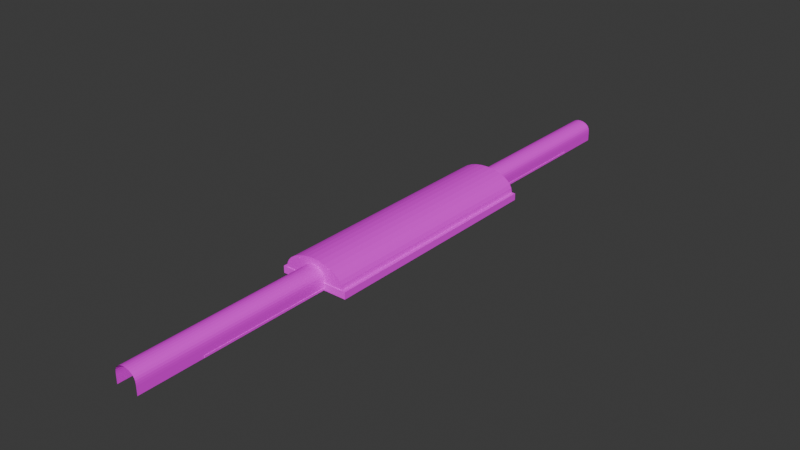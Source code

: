 # Source: metro_station1.blend  (saved by Blender 4.3.34; exported with 4.5.12 LTS)
import bpy
from mathutils import Matrix  # noqa: F401  (used for matrix-valued properties, if any)

bpy.ops.wm.read_factory_settings(use_empty=True)
scene = bpy.context.scene
scene.name = 'Scene'

# ---- images (referenced by path relative to the original .blend; pixels are not part of the script)
import os
ASSET_DIR = os.environ.get("B2B_ASSET_DIR", "")  # directory of the original .blend (textures are referenced by path, not embedded)
HERE = os.path.dirname(os.path.abspath(__file__))  # packed textures are extracted next to this script under _unpacked/

def load_image(name, relpath, width, height, colorspace="sRGB"):
    """Load a texture the original file referenced (path relative to the .blend, or extracted next to this script)."""
    p = next((c for c in (os.path.join(HERE, relpath), os.path.join(ASSET_DIR, relpath)) if relpath and os.path.exists(c)), "")
    if p:
        img = bpy.data.images.load(p, check_existing=True)
        img.name = name
    else:  # same state as the original file: an image datablock whose file is absent (Cycles renders it pink)
        img = bpy.data.images.new(name, width, height)
        img.source = "FILE"
        img.filepath = "//" + (relpath or name)
    img.colorspace_settings.name = colorspace
    return img
img_concrete044d_1k_jpg_color_jpg = load_image('Concrete044D_1K-JPG_Color.jpg', 'Concrete044D_1K-JPG_Color.jpg', 1024, 1024, 'sRGB')
img_blind_band_512_png = load_image('Blind_Band_512.png', 'Blind_Band_512.png', 1024, 1024, 'sRGB')
img_bricks054_1k_png_color_png = load_image('Bricks054_1K-PNG_Color.png', 'Bricks054_1K-PNG_Color.png', 1024, 1024, 'sRGB')
img_gravel_256_png = load_image('Gravel_256.png', 'Gravel_256.png', 1024, 1024, 'sRGB')
img_metal_1_png = load_image('Metal_1.png', 'Metal_1.png', 1024, 1024, 'sRGB')
img_metal_png = load_image('Metal.png', 'Metal.png', 1024, 1024, 'sRGB')

# ---- materials (node trees are filled in below, after node groups)
mat_concrete = bpy.data.materials.new('Concrete')
mat_blindband = bpy.data.materials.new('BlindBand')
mat_bricks = bpy.data.materials.new('Bricks')
mat_rockfloor = bpy.data.materials.new('Rockfloor')
mat_metal_2 = bpy.data.materials.new('Metal_2')
mat_metal = bpy.data.materials.new('Metal')

# ---- material node trees
mat_concrete.use_nodes = True; mat_concrete.node_tree.nodes.clear()
_N = mat_concrete.node_tree.nodes; _L = mat_concrete.node_tree.links
n0 = _N.new('ShaderNodeBsdfPrincipled'); n0.name = 'Principled BSDF'; n0.location = (10, 300)
n0.inputs[2].default_value = 1.0
n1 = _N.new('ShaderNodeOutputMaterial'); n1.name = 'Material Output'; n1.location = (300, 300)
n2 = _N.new('ShaderNodeTexImage'); n2.name = 'Image Texture'; n2.location = (-262, 306)
n2.image = img_concrete044d_1k_jpg_color_jpg
n2.interpolation = 'Closest'
_L.new(n0.outputs[0], n1.inputs[0])
_L.new(n2.outputs[0], n0.inputs[0])
n1.is_active_output = True
mat_blindband.use_nodes = True; mat_blindband.node_tree.nodes.clear()
_N = mat_blindband.node_tree.nodes; _L = mat_blindband.node_tree.links
n0 = _N.new('ShaderNodeBsdfPrincipled'); n0.name = 'Principled BSDF'; n0.location = (219, 315)
n0.inputs[2].default_value = 1.0
n1 = _N.new('ShaderNodeOutputMaterial'); n1.name = 'Material Output'; n1.location = (509, 315)
n2 = _N.new('ShaderNodeTexImage'); n2.name = 'Image Texture'; n2.location = (-342, 236)
n2.image = img_blind_band_512_png
n2.interpolation = 'Closest'
_L.new(n0.outputs[0], n1.inputs[0])
_L.new(n2.outputs[0], n0.inputs[0])
n1.is_active_output = True
mat_bricks.use_nodes = True; mat_bricks.node_tree.nodes.clear()
_N = mat_bricks.node_tree.nodes; _L = mat_bricks.node_tree.links
n0 = _N.new('ShaderNodeBsdfPrincipled'); n0.name = 'Principled BSDF'; n0.location = (10, 300)
n1 = _N.new('ShaderNodeOutputMaterial'); n1.name = 'Material Output'; n1.location = (300, 300)
n2 = _N.new('ShaderNodeTexImage'); n2.name = 'Image Texture'; n2.location = (-288, 275)
n2.image = img_bricks054_1k_png_color_png
_L.new(n0.outputs[0], n1.inputs[0])
_L.new(n2.outputs[0], n0.inputs[0])
n1.is_active_output = True
mat_rockfloor.use_nodes = True; mat_rockfloor.node_tree.nodes.clear()
_N = mat_rockfloor.node_tree.nodes; _L = mat_rockfloor.node_tree.links
n0 = _N.new('ShaderNodeBsdfPrincipled'); n0.name = 'Principled BSDF'; n0.location = (10, 300)
n0.inputs[2].default_value = 1.0
n1 = _N.new('ShaderNodeOutputMaterial'); n1.name = 'Material Output'; n1.location = (300, 300)
n2 = _N.new('ShaderNodeTexImage'); n2.name = 'Image Texture'; n2.location = (-311, 277)
n2.image = img_gravel_256_png
n2.interpolation = 'Closest'
_L.new(n0.outputs[0], n1.inputs[0])
_L.new(n2.outputs[0], n0.inputs[0])
n1.is_active_output = True
mat_metal_2.use_nodes = True; mat_metal_2.node_tree.nodes.clear()
_N = mat_metal_2.node_tree.nodes; _L = mat_metal_2.node_tree.links
n0 = _N.new('ShaderNodeBsdfPrincipled'); n0.name = 'Principled BSDF'; n0.location = (10, 300)
n0.inputs[2].default_value = 1.0
n1 = _N.new('ShaderNodeOutputMaterial'); n1.name = 'Material Output'; n1.location = (300, 300)
n2 = _N.new('ShaderNodeTexImage'); n2.name = 'Image Texture'; n2.location = (-280, 275)
n2.image = img_metal_1_png
n2.interpolation = 'Closest'
_L.new(n0.outputs[0], n1.inputs[0])
_L.new(n2.outputs[0], n0.inputs[0])
n1.is_active_output = True
mat_metal.use_nodes = True; mat_metal.node_tree.nodes.clear()
_N = mat_metal.node_tree.nodes; _L = mat_metal.node_tree.links
n0 = _N.new('ShaderNodeBsdfPrincipled'); n0.name = 'Principled BSDF'; n0.location = (10, 300)
n0.inputs[2].default_value = 1.0
n1 = _N.new('ShaderNodeOutputMaterial'); n1.name = 'Material Output'; n1.location = (300, 300)
n2 = _N.new('ShaderNodeTexImage'); n2.name = 'Image Texture'; n2.location = (-280, 275)
n2.image = img_metal_png
n2.interpolation = 'Closest'
_L.new(n0.outputs[0], n1.inputs[0])
_L.new(n2.outputs[0], n0.inputs[0])
n1.is_active_output = True

# ---- world
world_world = bpy.data.worlds.new('World'); scene.world = world_world
world_world.use_nodes = True; world_world.node_tree.nodes.clear()
_N = world_world.node_tree.nodes; _L = world_world.node_tree.links
n0 = _N.new('ShaderNodeOutputWorld'); n0.name = 'World Output'; n0.location = (300, 300)
n1 = _N.new('ShaderNodeBackground'); n1.name = 'Background'; n1.location = (10, 300)
n1.inputs[0].default_value = (0.05088, 0.05088, 0.05088, 1.0)
_L.new(n1.outputs[0], n0.inputs[0])
n0.is_active_output = True
world_world.color = (0.05088, 0.05088, 0.05088)
world_world.sun_shadow_jitter_overblur = 0.0

# ---- meshes
me_cube = bpy.data.meshes.new('Cube')
me_cube.from_pydata([(-10.19, -44.29, -2.004), (-10.19, -44.29, 0.0), (-10.19, 26.73, -2.004), (-10.19, 26.73, 0.0), (-3.428, -44.29, -2.004), (-3.428, -44.29, 0.0), (-3.428, 26.73, -2.004), (-3.428, 26.73, 0.0), (-10.19, -44.29, -0.1689), (-10.19, 26.73, -0.1689), (-3.428, 26.73, -0.1689), (-3.428, -44.29, -0.1689), (-2.672, -44.29, 0.0), (-2.672, 26.73, 0.0), (-2.672, 26.73, -0.1689), (-2.672, -44.29, -0.1689), (-4.183, 26.73, -2.004), (-4.183, 26.73, 0.0), (-4.183, -44.29, -2.004), (-4.183, -44.29, 0.0), (-4.183, -44.29, -0.1689), (-4.183, 26.73, -0.1689)], [], [(8, 1, 3, 9), (21, 17, 7, 10), (10, 7, 13, 14), (20, 19, 1, 8), (16, 6, 4, 18), (17, 3, 1, 19), (18, 20, 8, 0), (6, 10, 11, 4), (16, 21, 10, 6), (0, 8, 9, 2), (14, 13, 12, 15), (7, 5, 12, 13), (11, 10, 14, 15), (5, 11, 15, 12), (2, 9, 21, 16), (4, 11, 20, 18), (7, 17, 19, 5), (2, 16, 18, 0), (11, 5, 19, 20), (9, 3, 17, 21)])
me_cube.polygons.foreach_set('material_index', [0, 0, 0, 0, 0, 0, 0, 0, 0, 0, 0, 0, 0, 0, 0, 0, 1, 0, 0, 0])
_uv = me_cube.uv_layers.new(name='UVMap')
_uv.uv.foreach_set('vector', [0.6015, 4.603, 0.582, 4.603, 0.582, -3.603, 0.6015, -3.603, 1.132, -3.429, 1.113, -3.429, 1.113, -3.516, 1.132, -3.516, 1.132, -3.516, 1.113, -3.516, 1.113, -3.603, 1.132, -3.603, 1.132, -2.041, 1.113, -2.041, 1.113, -2.735, 1.132, -2.735, -0.1119, 4.603, -0.1992, 4.603, -0.1992, -3.603, -0.1119, -3.603, -0.3738, 4.603, -1.068, 4.603, -1.068, -3.603, -0.3738, -3.603, 1.344, -2.041, 1.132, -2.041, 1.132, -2.735, 1.344, -2.735, 1.026, 4.603, 0.8135, 4.603, 0.8135, -3.603, 1.026, -3.603, 1.344, -3.429, 1.132, -3.429, 1.132, -3.516, 1.344, -3.516, 0.8135, 4.603, 0.6015, 4.603, 0.6015, -3.603, 0.8135, -3.603, 1.364, 4.603, 1.344, 4.603, 1.344, -3.603, 1.364, -3.603, -0.2865, 4.603, -0.2865, -3.603, -0.1992, -3.603, -0.1992, 4.603, 1.113, -3.603, 1.113, 4.603, 1.026, 4.603, 1.026, -3.603, 1.113, -1.954, 1.132, -1.954, 1.132, -1.866, 1.113, -1.866, 1.344, -2.735, 1.132, -2.735, 1.132, -3.429, 1.344, -3.429, 1.344, -1.954, 1.132, -1.954, 1.132, -2.041, 1.344, -2.041, 27.89, 0.009152, 27.89, 0.5406, -22.09, 0.5406, -22.09, 0.009149, 0.582, 4.603, -0.1119, 4.603, -0.1119, -3.603, 0.582, -3.603, 1.132, -1.954, 1.113, -1.954, 1.113, -2.041, 1.132, -2.041, 1.132, -2.735, 1.113, -2.735, 1.113, -3.429, 1.132, -3.429])
_uv.active_render = True
_uv = me_cube.uv_layers.new(name='SimpleBake')
_uv.uv.foreach_set('vector', [0.2201, 0.9964, 0.2178, 0.9964, 0.2178, 0.003645, 0.2201, 0.003645, 0.3159, 0.02477, 0.3135, 0.02477, 0.3135, 0.01421, 0.3159, 0.01421, 0.3159, 0.01421, 0.3135, 0.01421, 0.3135, 0.003645, 0.3159, 0.003645, 0.3159, 0.1999, 0.3135, 0.1999, 0.3135, 0.116, 0.3159, 0.116, 0.1265, 0.9964, 0.116, 0.9964, 0.116, 0.003645, 0.1265, 0.003645, 0.08758, 0.9964, 0.003645, 0.9964, 0.003645, 0.003645, 0.08758, 0.003645, 0.3415, 0.1999, 0.3159, 0.1999, 0.3159, 0.116, 0.3415, 0.116, 0.2787, 0.9964, 0.2531, 0.9964, 0.2531, 0.003645, 0.2787, 0.003645, 0.3415, 0.02477, 0.3159, 0.02477, 0.3159, 0.01421, 0.3415, 0.01421, 0.2458, 0.9964, 0.2201, 0.9964, 0.2201, 0.003645, 0.2458, 0.003645, 0.3062, 0.9964, 0.3039, 0.9964, 0.3039, 0.003645, 0.3062, 0.003645, 0.09814, 0.9964, 0.09814, 0.003645, 0.1087, 0.003645, 0.1087, 0.9964, 0.2966, 0.003645, 0.2966, 0.9964, 0.286, 0.9964, 0.286, 0.003645, 0.3135, 0.2105, 0.3159, 0.2105, 0.3159, 0.2211, 0.3135, 0.2211, 0.3415, 0.1087, 0.3159, 0.1087, 0.3159, 0.02477, 0.3415, 0.02477, 0.3415, 0.2105, 0.3159, 0.2105, 0.3159, 0.1999, 0.3415, 0.1999, 0.09814, 0.9964, 0.08758, 0.9964, 0.08758, 0.003645, 0.09814, 0.003645, 0.2105, 0.9964, 0.1265, 0.9964, 0.1265, 0.003645, 0.2105, 0.003645, 0.3159, 0.2105, 0.3135, 0.2105, 0.3135, 0.1999, 0.3159, 0.1999, 0.3159, 0.1087, 0.3135, 0.1087, 0.3135, 0.02477, 0.3159, 0.02477])
me_cube.materials.append(mat_concrete)
me_cube.materials.append(mat_blindband)
me_cube.update()
me_cube_001 = bpy.data.meshes.new('Cube.001')
me_cube_001.from_pydata([(-1.78, -44.08, 5.454), (-6.45, -44.08, 4.014), (-8.428, 26.53, 2.307), (-1.409, -44.08, 3.631), (-0.7184, -44.08, 3.822), (-3.344, -44.08, 0.5322), (0.0, -44.08, 3.886), (-3.311, -44.08, 1.187), (-3.215, -44.08, 1.816), (-2.987, -44.08, 2.396), (-2.603, -44.08, 2.904), (-2.045, -44.08, 3.321), (-3.344, -44.08, 0.02543), (-3.345, -44.08, -0.6828), (-1.409, -100.5, 3.631), (-0.7184, -100.5, 3.822), (-3.344, -100.5, 0.5322), (0.0, -100.5, 3.886), (-3.311, -100.5, 1.187), (-3.215, -100.5, 1.816), (-2.987, -100.5, 2.396), (-2.603, -100.5, 2.904), (-2.045, -100.5, 3.321), (-3.344, -100.5, 0.02543), (-3.345, -100.5, -0.6828), (1.78, -44.08, 5.454), (8.428, -44.08, 2.307), (8.428, 26.53, 2.307), (1.409, -44.08, 3.631), (0.7184, -44.08, 3.822), (3.344, -44.08, 0.5322), (3.311, -44.08, 1.187), (3.215, -44.08, 1.816), (2.987, -44.08, 2.396), (2.603, -44.08, 2.904), (2.045, -44.08, 3.321), (3.344, -44.08, 0.02543), (3.345, -44.08, -0.6828), (1.409, -100.5, 3.631), (0.7184, -100.5, 3.822), (3.344, -100.5, 0.5322), (3.311, -100.5, 1.187), (3.215, -100.5, 1.816), (2.987, -100.5, 2.396), (2.603, -100.5, 2.904), (2.045, -100.5, 3.321), (3.344, -100.5, 0.02543), (3.345, -100.5, -0.6828), (-3.491, 26.53, 5.154), (-1.78, 26.53, 5.454), (-9.122, 26.53, 0.2942), (0.0, 26.53, 5.555), (-8.947, 26.53, 1.32), (-7.585, 26.53, 3.217), (-6.45, 26.53, 4.014), (-5.068, 26.53, 4.668), (-9.122, -44.08, -0.5007), (-5.068, -44.08, 4.668), (-7.585, -44.08, 3.217), (-8.428, -44.08, 2.307), (-8.947, -44.08, 1.32), (0.0, -44.08, 5.555), (-9.122, -44.08, 0.2942), (-3.491, -44.08, 5.154), (-9.122, 26.53, -0.5007), (-1.409, 26.53, 3.631), (-0.7184, 26.53, 3.822), (-3.344, 26.53, 0.5322), (0.0, 26.53, 3.886), (-3.311, 26.53, 1.187), (-3.215, 26.53, 1.816), (-2.987, 26.53, 2.396), (-2.603, 26.53, 2.904), (-2.045, 26.53, 3.321), (-3.344, 26.53, 0.02543), (-3.345, 26.53, -0.6828), (-1.409, 77.34, 3.631), (-0.7184, 77.34, 3.822), (-3.344, 77.34, 0.5322), (0.0, 77.34, 3.886), (-3.311, 77.34, 1.187), (-3.215, 77.34, 1.816), (-2.987, 77.34, 2.396), (-2.603, 77.34, 2.904), (-2.045, 77.34, 3.321), (-3.344, 77.34, 0.02543), (-3.345, 77.34, -0.6828), (-8.874, -44.08, -1.049), (-8.874, 26.53, -1.049), (3.491, 26.53, 5.154), (1.78, 26.53, 5.454), (9.122, 26.53, 0.2942), (8.947, 26.53, 1.32), (7.585, 26.53, 3.217), (6.45, 26.53, 4.014), (5.068, 26.53, 4.668), (9.122, -44.08, -0.5007), (5.068, -44.08, 4.668), (6.45, -44.08, 4.014), (7.585, -44.08, 3.217), (8.947, -44.08, 1.32), (9.122, -44.08, 0.2942), (3.491, -44.08, 5.154), (9.122, 26.53, -0.5007), (1.409, 26.53, 3.631), (0.7184, 26.53, 3.822), (3.344, 26.53, 0.5322), (3.311, 26.53, 1.187), (3.215, 26.53, 1.816), (2.987, 26.53, 2.396), (2.603, 26.53, 2.904), (2.045, 26.53, 3.321), (3.344, 26.53, 0.02543), (3.345, 26.53, -0.6828), (1.409, 77.34, 3.631), (0.7184, 77.34, 3.822), (3.344, 77.34, 0.5322), (3.311, 77.34, 1.187), (3.215, 77.34, 1.816), (2.987, 77.34, 2.396), (2.603, 77.34, 2.904), (2.045, 77.34, 3.321), (3.344, 77.34, 0.02543), (3.345, 77.34, -0.6828), (8.874, -44.08, -1.049), (8.874, 26.53, -1.049), (-3.345, -44.08, -1.36), (-3.345, -100.5, -1.36), (3.345, -44.08, -1.36), (3.345, -100.5, -1.36), (-3.345, 26.53, -1.36), (-3.345, 77.34, -1.36), (3.345, 26.53, -1.36), (3.345, 77.34, -1.36), (-3.345, -44.08, -1.959), (-3.345, -100.5, -1.959), (3.345, -44.08, -1.959), (3.345, -100.5, -1.959), (-3.345, 26.53, -1.959), (-3.345, 77.34, -1.959), (3.345, 26.53, -1.959), (3.345, 77.34, -1.959)], [], [(1, 54, 55, 57), (63, 48, 49, 0), (60, 52, 2, 59), (59, 2, 53, 58), (0, 49, 51, 61), (58, 53, 54, 1), (12, 5, 16, 23), (9, 10, 21, 20), (4, 6, 17, 15), (13, 12, 23, 24), (10, 11, 22, 21), (7, 8, 19, 18), (3, 4, 15, 14), (11, 3, 14, 22), (8, 9, 20, 19), (5, 7, 18, 16), (13, 87, 56, 12), (5, 12, 56, 62), (7, 5, 62, 60), (8, 7, 60, 59), (9, 8, 59, 58), (10, 9, 58, 1), (11, 10, 1, 57), (3, 11, 57, 63), (4, 3, 63, 0), (6, 4, 0, 61), (102, 25, 90, 89), (100, 26, 27, 92), (26, 99, 93, 27), (25, 61, 51, 90), (36, 46, 40, 30), (33, 43, 44, 34), (29, 39, 17, 6), (37, 47, 46, 36), (34, 44, 45, 35), (31, 41, 42, 32), (28, 38, 39, 29), (35, 45, 38, 28), (32, 42, 43, 33), (30, 40, 41, 31), (37, 36, 96, 124), (30, 101, 96, 36), (31, 100, 101, 30), (32, 26, 100, 31), (33, 99, 26, 32), (34, 98, 99, 33), (35, 97, 98, 34), (28, 102, 97, 35), (29, 25, 102, 28), (6, 61, 25, 29), (64, 50, 62, 56), (50, 52, 60, 62), (55, 48, 63, 57), (74, 85, 78, 67), (71, 82, 83, 72), (66, 77, 79, 68), (75, 86, 85, 74), (72, 83, 84, 73), (69, 80, 81, 70), (65, 76, 77, 66), (73, 84, 76, 65), (70, 81, 82, 71), (67, 78, 80, 69), (56, 87, 88, 64), (75, 74, 64, 88), (67, 50, 64, 74), (69, 52, 50, 67), (70, 2, 52, 69), (71, 53, 2, 70), (72, 54, 53, 71), (73, 55, 54, 72), (65, 48, 55, 73), (66, 49, 48, 65), (68, 51, 49, 66), (94, 98, 97, 95), (103, 96, 101, 91), (91, 101, 100, 92), (95, 97, 102, 89), (93, 99, 98, 94), (112, 106, 116, 122), (109, 110, 120, 119), (105, 68, 79, 115), (113, 112, 122, 123), (110, 111, 121, 120), (107, 108, 118, 117), (104, 105, 115, 114), (111, 104, 114, 121), (108, 109, 119, 118), (106, 107, 117, 116), (96, 103, 125, 124), (113, 125, 103, 112), (106, 112, 103, 91), (107, 106, 91, 92), (108, 107, 92, 27), (109, 108, 27, 93), (110, 109, 93, 94), (111, 110, 94, 95), (104, 111, 95, 89), (105, 104, 89, 90), (68, 105, 90, 51), (13, 24, 127, 126), (86, 75, 130, 131), (47, 37, 128, 129), (113, 123, 133, 132), (132, 133, 141, 140), (129, 128, 136, 137), (131, 130, 138, 139), (126, 127, 135, 134)])
_uv = me_cube_001.uv_layers.new(name='UVMap')
_uv.uv.foreach_set('vector', [-22.27, -0.8948, 22.6, -0.8948, 22.6, -0.004538, -22.27, -0.004546, -22.27, 1.006, 22.6, 1.006, 22.6, 2.099, -22.27, 2.099, -22.27, -2.813, 22.6, -2.813, 22.6, -2.194, -22.27, -2.194, -22.27, -2.194, 22.6, -2.194, 22.6, -1.63, -22.27, -1.63, -22.27, 2.099, 22.6, 2.099, 22.6, 3.232, -22.27, 3.232, -22.27, -1.63, 22.6, -1.63, 22.6, -0.8948, -22.27, -0.8948, -17.22, -2.632, -17.22, -2.951, 18.38, -2.951, 18.38, -2.632, -17.22, -4.12, -17.22, -4.434, 18.38, -4.434, 18.38, -4.12, -17.22, -8.691, -17.22, -9.145, 18.38, -9.145, 18.38, -8.691, -17.22, -2.185, -17.22, -2.632, 18.38, -2.632, 18.38, -2.185, -17.22, -7.487, -17.22, -7.846, 18.38, -7.846, 18.38, -7.487, -17.22, -3.363, -17.22, -3.758, 18.38, -3.758, 18.38, -3.363, -17.22, -8.253, -17.22, -8.691, 18.38, -8.691, 18.38, -8.253, -17.22, -7.846, -17.22, -8.253, 18.38, -8.253, 18.38, -7.846, -17.22, -3.758, -17.22, -4.12, 18.38, -4.12, 18.38, -3.758, -17.22, -2.951, -17.22, -3.363, 18.38, -3.363, 18.38, -2.951, 14.73, 8.236, 18.22, 8.006, 18.38, 8.351, 14.73, 8.683, 14.73, 9.003, 14.73, 8.683, 18.38, 8.351, 18.38, 8.852, 14.71, 9.415, 14.73, 9.003, 18.38, 8.852, 18.27, 9.5, 14.65, 9.812, 14.71, 9.415, 18.27, 9.5, 17.94, 10.12, 14.51, 10.18, 14.65, 9.812, 17.94, 10.12, 17.41, 10.7, 14.27, 10.5, 14.51, 10.18, 17.41, 10.7, 16.69, 11.2, 13.91, 10.76, 14.27, 10.5, 16.69, 11.2, 15.82, 11.61, 13.51, 10.96, 13.91, 10.76, 15.82, 11.61, 14.83, 11.92, 13.08, 11.08, 13.51, 10.96, 14.83, 11.92, 13.75, 12.11, 12.63, 11.12, 13.08, 11.08, 13.75, 12.11, 12.63, 12.17, -22.27, 5.442, -22.27, 4.36, 22.6, 4.36, 22.6, 5.442, 22.6, -5.501, 22.6, -4.883, -22.27, -4.883, -22.27, -5.501, 22.6, -4.883, 22.6, -4.319, -22.27, -4.319, -22.27, -4.883, -22.27, 4.36, -22.27, 3.232, 22.6, 3.232, 22.6, 4.36, 18.38, -5.685, -17.22, -5.685, -17.22, -6.004, 18.38, -6.004, 18.38, -7.173, -17.22, -7.173, -17.22, -7.487, 18.38, -7.487, -17.22, -9.597, 18.38, -9.597, 18.38, -9.145, -17.22, -9.145, 18.38, -5.238, -17.22, -5.238, -17.22, -5.685, 18.38, -5.685, -17.22, -10.77, 18.38, -10.77, 18.38, -10.42, -17.22, -10.42, 18.38, -6.416, -17.22, -6.416, -17.22, -6.811, 18.38, -6.811, -17.22, -10.03, 18.38, -10.03, 18.38, -9.597, -17.22, -9.597, -17.22, -10.42, 18.38, -10.42, 18.38, -10.03, -17.22, -10.03, 18.38, -6.811, -17.22, -6.811, -17.22, -7.173, 18.38, -7.173, 18.38, -6.004, -17.22, -6.004, -17.22, -6.416, 18.38, -6.416, 10.52, 8.236, 10.52, 8.683, 6.873, 8.351, 7.03, 8.006, 10.52, 9.003, 6.873, 8.852, 6.873, 8.351, 10.52, 8.683, 10.54, 9.415, 6.984, 9.5, 6.873, 8.852, 10.52, 9.003, 10.6, 9.812, 7.311, 10.12, 6.984, 9.5, 10.54, 9.415, 10.74, 10.18, 7.843, 10.7, 7.311, 10.12, 10.6, 9.812, 10.98, 10.5, 8.558, 11.2, 7.843, 10.7, 10.74, 10.18, 11.34, 10.76, 9.43, 11.61, 8.558, 11.2, 10.98, 10.5, 11.74, 10.96, 10.42, 11.92, 9.43, 11.61, 11.34, 10.76, 12.17, 11.08, 11.5, 12.11, 10.42, 11.92, 11.74, 10.96, 12.63, 11.12, 12.63, 12.17, 11.5, 12.11, 12.17, 11.08, 22.6, -3.967, 22.6, -3.462, -22.27, -3.462, -22.27, -3.967, 22.6, -3.462, 22.6, -2.813, -22.27, -2.813, -22.27, -3.462, 22.6, -0.004538, 22.6, 1.006, -22.27, 1.006, -22.27, -0.004546, 18.38, 6.755, -13.66, 6.755, -13.66, 6.436, 18.38, 6.436, 18.38, 5.267, -13.66, 5.267, -13.66, 4.953, 18.38, 4.953, 18.38, 0.6956, -13.66, 0.6956, -13.66, 0.2416, 18.38, 0.2416, 18.38, 7.202, -13.66, 7.202, -13.66, 6.755, 18.38, 6.755, 18.38, 1.9, -13.66, 1.9, -13.66, 1.541, 18.38, 1.541, 18.38, 6.024, -13.66, 6.024, -13.66, 5.629, 18.38, 5.629, 18.38, 1.134, -13.66, 1.134, -13.66, 0.6956, 18.38, 0.6956, 18.38, 1.541, -13.66, 1.541, -13.66, 1.134, 18.38, 1.134, 18.38, 5.629, -13.66, 5.629, -13.66, 5.267, 18.38, 5.267, 18.38, 6.436, -13.66, 6.436, -13.66, 6.024, 18.38, 6.024, -22.27, -3.967, -22.27, -4.319, 22.6, -4.319, 22.6, -3.967, -0.9873, 8.236, -0.9867, 8.683, -4.63, 8.351, -4.474, 8.006, -0.9867, 9.003, -4.63, 8.852, -4.63, 8.351, -0.9867, 8.683, -0.9662, 9.415, -4.52, 9.5, -4.63, 8.852, -0.9867, 9.003, -0.9057, 9.812, -4.192, 10.12, -4.52, 9.5, -0.9662, 9.415, -0.7617, 10.18, -3.661, 10.7, -4.192, 10.12, -0.9057, 9.812, -0.5197, 10.5, -2.945, 11.2, -3.661, 10.7, -0.7617, 10.18, -0.168, 10.76, -2.074, 11.61, -2.945, 11.2, -0.5197, 10.5, 0.2333, 10.96, -1.079, 11.92, -2.074, 11.61, -0.168, 10.76, 0.6687, 11.08, -0.0004128, 12.11, -1.079, 11.92, 0.2333, 10.96, 1.122, 11.12, 1.122, 12.17, -0.0004128, 12.11, 0.6687, 11.08, 22.6, 7.302, -22.27, 7.302, -22.27, 6.435, 22.6, 6.435, -22.27, -6.656, 22.6, -6.656, 22.6, -6.15, -22.27, -6.15, -22.27, -6.15, 22.6, -6.15, 22.6, -5.501, -22.27, -5.501, 22.6, 6.435, -22.27, 6.435, -22.27, 5.442, 22.6, 5.442, 22.6, 8.008, -22.27, 8.008, -22.27, 7.302, 22.6, 7.302, -13.66, 3.702, -13.66, 3.383, 18.38, 3.383, 18.38, 3.702, -13.66, 2.214, -13.66, 1.9, 18.38, 1.9, 18.38, 2.214, 18.38, -0.21, 18.38, 0.2416, -13.66, 0.2416, -13.66, -0.21, -13.66, 4.149, -13.66, 3.702, 18.38, 3.702, 18.38, 4.149, 18.38, -1.381, 18.38, -1.037, -13.66, -1.037, -13.66, -1.381, -13.66, 2.971, -13.66, 2.576, 18.38, 2.576, 18.38, 2.971, 18.38, -0.6417, 18.38, -0.21, -13.66, -0.21, -13.66, -0.6417, 18.38, -1.037, 18.38, -0.6417, -13.66, -0.6417, -13.66, -1.037, -13.66, 2.576, -13.66, 2.214, 18.38, 2.214, 18.38, 2.576, -13.66, 3.383, -13.66, 2.971, 18.38, 2.971, 18.38, 3.383, 22.6, -6.656, -22.27, -6.656, -22.27, -7.008, 22.6, -7.008, 3.231, 8.236, 6.717, 8.006, 6.873, 8.351, 3.23, 8.683, 3.23, 9.003, 3.23, 8.683, 6.873, 8.351, 6.873, 8.852, 3.21, 9.415, 3.23, 9.003, 6.873, 8.852, 6.763, 9.5, 3.149, 9.812, 3.21, 9.415, 6.763, 9.5, 6.436, 10.12, 3.005, 10.18, 3.149, 9.812, 6.436, 10.12, 5.904, 10.7, 2.763, 10.5, 3.005, 10.18, 5.904, 10.7, 5.189, 11.2, 2.411, 10.76, 2.763, 10.5, 5.189, 11.2, 4.317, 11.61, 2.01, 10.96, 2.411, 10.76, 4.317, 11.61, 3.323, 11.92, 1.575, 11.08, 2.01, 10.96, 3.323, 11.92, 2.244, 12.11, 1.122, 11.12, 1.575, 11.08, 2.244, 12.11, 1.122, 12.17, -17.22, -2.185, 18.38, -2.185, 18.38, -1.759, -17.22, -1.759, -13.66, 7.202, 18.38, 7.202, 18.38, 7.629, -13.66, 7.629, -17.22, -5.238, 18.38, -5.238, 18.38, -4.811, -17.22, -4.811, -13.66, 4.149, 18.38, 4.149, 18.38, 4.576, -13.66, 4.576, -13.66, 4.576, 18.38, 4.576, 18.38, 4.953, -13.66, 4.953, -17.22, -4.811, 18.38, -4.811, 18.38, -4.434, -17.22, -4.434, -13.66, 7.629, 18.38, 7.629, 18.38, 8.006, -13.66, 8.006, -17.22, -1.759, 18.38, -1.759, 18.38, -1.381, -17.22, -1.381])
me_cube_001.materials.append(mat_bricks)
me_cube_001.materials.append(mat_concrete)
me_cube_001.update()
me_cube_003 = bpy.data.meshes.new('Cube.003')
me_cube_003.from_pydata([(-3.446, -82.26, -1.891), (-3.446, -82.26, -1.304), (-3.446, 63.38, -1.891), (-3.446, 63.38, -1.304), (3.446, -82.26, -1.891), (3.446, -82.26, -1.304), (3.446, 63.38, -1.891), (3.446, 63.38, -1.304)], [], [(0, 1, 3, 2), (2, 3, 7, 6), (6, 7, 5, 4), (4, 5, 1, 0), (2, 6, 4, 0), (7, 3, 1, 5)])
_uv = me_cube_003.uv_layers.new(name='UVMap')
_uv.uv.foreach_set('vector', [1.728, 18.98, 1.579, 18.98, 1.579, -17.98, 1.728, -17.98, 2.025, -16.23, 1.877, -16.23, 1.877, -17.98, 2.025, -17.98, 1.877, 18.98, 1.728, 18.98, 1.728, -17.98, 1.877, -17.98, 2.025, -14.48, 1.877, -14.48, 1.877, -16.23, 2.025, -16.23, -0.1699, 18.98, -1.919, 18.98, -1.919, -17.98, -0.1699, -17.98, 1.579, 18.98, -0.1699, 18.98, -0.1699, -17.98, 1.579, -17.98])
me_cube_003.materials.append(mat_rockfloor)
me_cube_003.update()
me_cube_002 = bpy.data.meshes.new('Cube.002')
me_cube_002.from_pydata([(-4.865, -44.23, 4.047), (-4.865, -44.23, 4.075), (-4.585, -44.23, 4.047), (-4.585, -44.23, 4.075), (-4.725, -44.23, 4.155), (-4.725, -44.23, 4.184), (-4.865, -42.77, 4.047), (-4.865, -42.77, 4.075), (-4.585, -42.77, 4.047), (-4.585, -42.77, 4.075), (-4.725, -42.77, 4.184), (-4.725, -42.77, 4.155), (-4.876, -42.77, 4.082), (-4.876, -42.75, 4.082), (-4.876, -42.75, 4.025), (-4.725, -42.75, 4.139), (-4.725, -42.75, 4.198), (-4.575, -42.75, 4.082), (-4.574, -42.75, 4.025), (-4.574, -42.77, 4.025), (-4.876, -42.77, 4.025), (-4.575, -42.77, 4.082), (-4.725, -42.77, 4.198), (-4.725, -42.77, 4.139), (-4.865, -42.75, 4.047), (-4.865, -42.75, 4.075), (-4.585, -42.75, 4.047), (-4.585, -42.75, 4.075), (-4.725, -42.75, 4.155), (-4.725, -42.75, 4.184), (-4.865, -41.29, 4.047), (-4.865, -41.29, 4.075), (-4.585, -41.29, 4.047), (-4.585, -41.29, 4.075), (-4.725, -41.29, 4.184), (-4.725, -41.29, 4.155), (-4.876, -41.29, 4.082), (-4.876, -41.27, 4.082), (-4.876, -41.27, 4.025), (-4.725, -41.27, 4.139), (-4.725, -41.27, 4.198), (-4.575, -41.27, 4.082), (-4.574, -41.27, 4.025), (-4.574, -41.29, 4.025), (-4.876, -41.29, 4.025), (-4.575, -41.29, 4.082), (-4.725, -41.29, 4.198), (-4.725, -41.29, 4.139), (-4.865, -41.27, 4.047), (-4.865, -41.27, 4.075), (-4.585, -41.27, 4.047), (-4.585, -41.27, 4.075), (-4.725, -41.27, 4.155), (-4.725, -41.27, 4.184), (-4.865, -39.81, 4.047), (-4.865, -39.81, 4.075), (-4.585, -39.81, 4.047), (-4.585, -39.81, 4.075), (-4.725, -39.81, 4.184), (-4.725, -39.81, 4.155), (-4.876, -39.81, 4.082), (-4.876, -39.79, 4.082), (-4.876, -39.79, 4.025), (-4.725, -39.79, 4.139), (-4.725, -39.79, 4.198), (-4.575, -39.79, 4.082), (-4.574, -39.79, 4.025), (-4.574, -39.81, 4.025), (-4.876, -39.81, 4.025), (-4.575, -39.81, 4.082), (-4.725, -39.81, 4.198), (-4.725, -39.81, 4.139), (-4.732, -43.47, 4.16), (-4.732, -43.47, 4.803), (-4.732, -43.46, 4.16), (-4.732, -43.46, 4.803), (-4.719, -43.47, 4.16), (-4.719, -43.47, 4.803), (-4.719, -43.46, 4.16), (-4.719, -43.46, 4.803), (-4.732, -40.51, 4.16), (-4.732, -40.51, 4.803), (-4.732, -40.5, 4.16), (-4.732, -40.5, 4.803), (-4.719, -40.51, 4.16), (-4.719, -40.51, 4.803), (-4.719, -40.5, 4.16), (-4.719, -40.5, 4.803)], [], [(6, 7, 12, 20), (8, 9, 3, 2), (4, 5, 1, 0), (11, 8, 2, 4), (10, 7, 1, 5), (9, 10, 5, 3), (6, 11, 4, 0), (2, 3, 5, 4), (10, 9, 21, 22), (9, 8, 19, 21), (0, 1, 7, 6), (20, 12, 13, 14), (14, 15, 23, 20), (17, 16, 22, 21), (16, 13, 12, 22), (15, 18, 19, 23), (18, 17, 21, 19), (7, 10, 22, 12), (15, 14, 13, 16), (8, 11, 23, 19), (15, 16, 17, 18), (11, 6, 20, 23), (30, 31, 36, 44), (32, 33, 27, 26), (28, 29, 25, 24), (35, 32, 26, 28), (34, 31, 25, 29), (33, 34, 29, 27), (30, 35, 28, 24), (26, 27, 29, 28), (34, 33, 45, 46), (33, 32, 43, 45), (24, 25, 31, 30), (44, 36, 37, 38), (38, 39, 47, 44), (41, 40, 46, 45), (40, 37, 36, 46), (39, 42, 43, 47), (42, 41, 45, 43), (31, 34, 46, 36), (39, 38, 37, 40), (32, 35, 47, 43), (39, 40, 41, 42), (35, 30, 44, 47), (54, 55, 60, 68), (56, 57, 51, 50), (52, 53, 49, 48), (59, 56, 50, 52), (58, 55, 49, 53), (57, 58, 53, 51), (54, 59, 52, 48), (50, 51, 53, 52), (58, 57, 69, 70), (57, 56, 67, 69), (48, 49, 55, 54), (68, 60, 61, 62), (62, 63, 71, 68), (65, 64, 70, 69), (64, 61, 60, 70), (63, 66, 67, 71), (66, 65, 69, 67), (55, 58, 70, 60), (63, 62, 61, 64), (56, 59, 71, 67), (63, 64, 65, 66), (59, 54, 68, 71), (72, 73, 75, 74), (74, 75, 79, 78), (78, 79, 77, 76), (76, 77, 73, 72), (74, 78, 76, 72), (79, 75, 73, 77), (80, 81, 83, 82), (82, 83, 87, 86), (86, 87, 85, 84), (84, 85, 81, 80), (82, 86, 84, 80), (87, 83, 81, 85)])
me_cube_002.polygons.foreach_set('material_index', [0, 1, 0, 1, 1, 1, 1, 0, 0, 0, 1, 0, 0, 0, 0, 0, 0, 0, 0, 0, 0, 0, 0, 1, 0, 1, 1, 1, 1, 0, 0, 0, 1, 0, 0, 0, 0, 0, 0, 0, 0, 0, 0, 0, 0, 1, 0, 1, 1, 1, 1, 0, 0, 0, 1, 0, 0, 0, 0, 0, 0, 0, 0, 0, 0, 0, 0, 0, 0, 0, 0, 0, 0, 0, 0, 0, 0, 0])
_uv = me_cube_002.uv_layers.new(name='UVMap')
_uv.uv.foreach_set('vector', [0.3107, 0.6607, 0.298, 0.6607, 0.2949, 0.6558, 0.3204, 0.6555, 0.1744, 0.6555, 0.1667, 0.6555, 0.1667, 1.258e-08, 0.1744, 1.317e-08, 0.4886, 0.7182, 0.4759, 0.7182, 0.5246, 0.6555, 0.5373, 0.6555, 0.6028, 1.761e-06, 0.6822, 1.767e-06, 0.6822, 0.6555, 0.6028, 0.6555, 0.2617, 1.735e-06, 0.3411, 1.741e-06, 0.3411, 0.6555, 0.2617, 0.6555, 0.1667, 0.6555, 0.08722, 0.6555, 0.08722, 6.585e-09, 0.1667, 1.258e-08, 0.8411, 0.6555, 0.7617, 0.6555, 0.7617, 5.75e-08, 0.8411, 6.35e-08, 0.5373, 0.781, 0.5246, 0.781, 0.4759, 0.7182, 0.4886, 0.7182, 0.2493, 0.7235, 0.298, 0.7862, 0.2949, 0.7912, 0.2427, 0.7235, 0.298, 0.7862, 0.3107, 0.7862, 0.3204, 0.7915, 0.2949, 0.7912, 0.3489, 0.6555, 0.3411, 0.6555, 0.3411, 1.741e-06, 0.3489, 1.742e-06, 0.7304, 0.7568, 0.7307, 0.741, 0.7399, 0.741, 0.7402, 0.7568, 0.7598, 0.7405, 0.7601, 0.6555, 0.7693, 0.6555, 0.7696, 0.7405, 0.7013, 0.741, 0.7013, 0.6555, 0.7105, 0.6555, 0.7105, 0.741, 0.7399, 0.6555, 0.7399, 0.741, 0.7307, 0.741, 0.7307, 0.6555, 0.7987, 0.6555, 0.799, 0.7405, 0.7892, 0.7405, 0.7895, 0.6555, 0.701, 0.7568, 0.7013, 0.741, 0.7105, 0.741, 0.7108, 0.7568, 0.298, 0.6607, 0.2493, 0.7235, 0.2427, 0.7235, 0.2949, 0.6558, 0.1138, 0.7235, 0.165, 0.7915, 0.1394, 0.7912, 0.08722, 0.7235, 0.3107, 0.7862, 0.262, 0.7235, 0.2693, 0.7235, 0.3204, 0.7915, 0.1138, 0.7235, 0.08722, 0.7235, 0.1394, 0.6558, 0.165, 0.6555, 0.262, 0.7235, 0.3107, 0.6607, 0.3204, 0.6555, 0.2693, 0.7235, 0.3885, 0.6607, 0.3758, 0.6607, 0.3727, 0.6558, 0.3982, 0.6555, 0.2617, 0.6555, 0.2539, 0.6555, 0.2539, 1.735e-06, 0.2617, 1.735e-06, 0.55, 0.7182, 0.5373, 0.7182, 0.586, 0.6555, 0.5987, 0.6555, 0.6822, 5.151e-08, 0.7617, 5.75e-08, 0.7617, 0.6555, 0.6822, 0.6555, 0.3489, 2.634e-08, 0.4283, 3.234e-08, 0.4283, 0.6555, 0.3489, 0.6555, 0.2539, 0.6555, 0.1744, 0.6555, 0.1744, 1.729e-06, 0.2539, 1.735e-06, 0.9206, 0.6555, 0.8411, 0.6555, 0.8411, 1.779e-06, 0.9206, 1.785e-06, 0.5987, 0.781, 0.586, 0.781, 0.5373, 0.7182, 0.55, 0.7182, 0.3271, 0.7235, 0.3758, 0.7862, 0.3727, 0.7912, 0.3204, 0.7235, 0.3758, 0.7862, 0.3885, 0.7862, 0.3982, 0.7915, 0.3727, 0.7912, 0.4361, 0.6555, 0.4283, 0.6555, 0.4283, 3.234e-08, 0.4361, 3.292e-08, 0.7402, 0.7568, 0.7405, 0.741, 0.7497, 0.741, 0.75, 0.7568, 0.7696, 0.7405, 0.7699, 0.6555, 0.7791, 0.6555, 0.7794, 0.7405, 0.7111, 0.741, 0.7111, 0.6555, 0.7203, 0.6555, 0.7203, 0.741, 0.7497, 0.6555, 0.7497, 0.741, 0.7405, 0.741, 0.7405, 0.6555, 0.8085, 0.6555, 0.8088, 0.7405, 0.799, 0.7405, 0.7993, 0.6555, 0.7108, 0.7568, 0.7111, 0.741, 0.7203, 0.741, 0.7206, 0.7568, 0.3758, 0.6607, 0.3271, 0.7235, 0.3204, 0.7235, 0.3727, 0.6558, 0.02661, 0.7235, 0.07774, 0.7915, 0.05223, 0.7912, 3.742e-07, 0.7235, 0.3885, 0.7862, 0.3398, 0.7235, 0.347, 0.7235, 0.3982, 0.7915, 0.02661, 0.7235, 3.742e-07, 0.7235, 0.05223, 0.6558, 0.07774, 0.6555, 0.3398, 0.7235, 0.3885, 0.6607, 0.3982, 0.6555, 0.347, 0.7235, 0.4662, 0.6607, 0.4535, 0.6607, 0.4504, 0.6558, 0.4759, 0.6555, 0.08722, 0.6555, 0.07945, 0.6555, 0.07945, 5.998e-09, 0.08722, 6.585e-09, 0.6114, 0.7182, 0.5987, 0.7182, 0.6474, 0.6555, 0.6601, 0.6555, 0.5233, 1.755e-06, 0.6028, 1.761e-06, 0.6028, 0.6555, 0.5233, 0.6555, 0.4361, 1.748e-06, 0.5155, 1.754e-06, 0.5155, 0.6555, 0.4361, 0.6555, 0.07945, 0.6555, 1.649e-07, 0.6555, 2.144e-07, 1.619e-14, 0.07945, 5.998e-09, 1.0, 0.6555, 0.9206, 0.6555, 0.9206, 6.95e-08, 1.0, 7.55e-08, 0.6601, 0.781, 0.6474, 0.781, 0.5987, 0.7182, 0.6114, 0.7182, 0.4048, 0.7235, 0.4535, 0.7862, 0.4504, 0.7912, 0.3982, 0.7235, 0.4535, 0.7862, 0.4662, 0.7862, 0.4759, 0.7915, 0.4504, 0.7912, 0.5233, 0.6555, 0.5155, 0.6555, 0.5155, 1.754e-06, 0.5233, 1.755e-06, 0.75, 0.7568, 0.7503, 0.741, 0.7595, 0.741, 0.7598, 0.7568, 0.7794, 0.7405, 0.7797, 0.6555, 0.7889, 0.6555, 0.7892, 0.7405, 0.7209, 0.741, 0.7209, 0.6555, 0.7301, 0.6555, 0.7301, 0.741, 0.7595, 0.6555, 0.7595, 0.741, 0.7503, 0.741, 0.7503, 0.6555, 0.8183, 0.6555, 0.8186, 0.7405, 0.8088, 0.7405, 0.8091, 0.6555, 0.7206, 0.7568, 0.7209, 0.741, 0.7301, 0.741, 0.7304, 0.7568, 0.4535, 0.6607, 0.4048, 0.7235, 0.3982, 0.7235, 0.4504, 0.6558, 0.1916, 0.7235, 0.2427, 0.7915, 0.2172, 0.7912, 0.165, 0.7235, 0.4662, 0.7862, 0.4175, 0.7235, 0.4248, 0.7235, 0.4759, 0.7915, 0.1916, 0.7235, 0.165, 0.7235, 0.2172, 0.6558, 0.2427, 0.6555, 0.4175, 0.7235, 0.4662, 0.6607, 0.4759, 0.6555, 0.4248, 0.7235, 0.6776, 0.837, 0.6776, 0.6601, 0.6835, 0.6601, 0.6835, 0.837, 0.08137, 0.9446, 0.08137, 0.6555, 0.08722, 0.6555, 0.08722, 0.9446, 0.6893, 0.8324, 0.6893, 0.6555, 0.6952, 0.6555, 0.6952, 0.8324, 0.6718, 0.9446, 0.6718, 0.6555, 0.6776, 0.6555, 0.6776, 0.9446, 0.7449, 0.7627, 0.7402, 0.7627, 0.7402, 0.7568, 0.7449, 0.7568, 0.6835, 0.6555, 0.6835, 0.6601, 0.6776, 0.6601, 0.6776, 0.6555, 0.6835, 0.837, 0.6835, 0.6601, 0.6893, 0.6601, 0.6893, 0.837, 0.6601, 0.9446, 0.6601, 0.6555, 0.6659, 0.6555, 0.6659, 0.9446, 0.6952, 0.8324, 0.6952, 0.6555, 0.701, 0.6555, 0.701, 0.8324, 0.6659, 0.9446, 0.6659, 0.6555, 0.6718, 0.6555, 0.6718, 0.9446, 0.7495, 0.7627, 0.7449, 0.7627, 0.7449, 0.7568, 0.7495, 0.7568, 0.6893, 0.6555, 0.6893, 0.6601, 0.6835, 0.6601, 0.6835, 0.6555])
me_cube_002.materials.append(mat_metal_2)
me_cube_002.materials.append(mat_metal)
me_cube_002.update()

# ---- objects
ob_sol = bpy.data.objects.new('Sol', me_cube)
ob_mur = bpy.data.objects.new('Mur', me_cube_001)
ob_cube = bpy.data.objects.new('Cube', me_cube_003)
ob_cube_001 = bpy.data.objects.new('Cube.001', me_cube_002)

# ---- transforms, parenting, visibility, modifiers, constraints
ob_sol.location = (0.0, 0.0, 0.0)
_m = ob_sol.modifiers.new('Mirror', 'MIRROR')
ob_mur.location = (0.0, 0.0, 0.0)
ob_cube.location = (0.0, 0.0, 0.0)
ob_cube_001.location = (0.0, 0.0, 0.0)
_m = ob_cube_001.modifiers.new('Array', 'ARRAY')
_m.count = 16
_m.relative_offset_displace = (0.0, 1.0, 0.0)
_m = ob_cube_001.modifiers.new('Mirror', 'MIRROR')

# ---- collection membership
scene.collection.objects.link(ob_sol)
scene.collection.objects.link(ob_mur)
scene.collection.objects.link(ob_cube)
scene.collection.objects.link(ob_cube_001)

# ---- scene / render settings (as saved in the file)
scene.frame_start = 1; scene.frame_end = 250; scene.frame_set(80)
scene.render.engine = 'CYCLES'
bpy.context.view_layer.update()

# ---- added for rendering (the .blend has no active camera and no usable light): camera, sun
cam_auto = bpy.data.cameras.new('AutoCamera')
cam_auto.lens = 50.0
cam_auto.sensor_width = 36.0
cam_auto.clip_end = 2909.56
ob_auto_camera = bpy.data.objects.new('AutoCamera', cam_auto)
scene.collection.objects.link(ob_auto_camera)
ob_auto_camera.location = (165.788, -210.538, 134.405)
ob_auto_camera.rotation_euler = (1.09748, -7.21219e-08, 0.694738)
scene.camera = ob_auto_camera
light_auto_sun = bpy.data.lights.new('AutoSun', 'SUN')
light_auto_sun.energy = 3.0
light_auto_sun.angle = 0.0523599
ob_auto_sun = bpy.data.objects.new('AutoSun', light_auto_sun)
scene.collection.objects.link(ob_auto_sun)
ob_auto_sun.rotation_euler = (0.872665, 0.174533, 0.523599)
bpy.context.view_layer.update()
